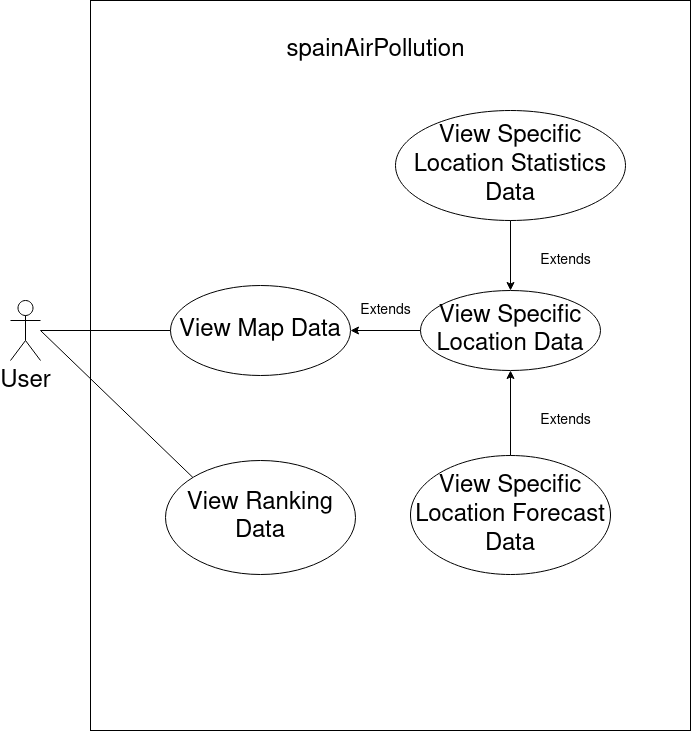

The diagram above was exported from draw.io. Its source (the exported page's mxGraphModel, read from the mxfile embedded in the PNG):
<mxGraphModel dx="1149" dy="681" grid="1" gridSize="10" guides="1" tooltips="1" connect="1" arrows="1" fold="1" page="1" pageScale="1" pageWidth="827" pageHeight="1169" math="0" shadow="0">
  <root>
    <mxCell id="0" />
    <mxCell id="1" parent="0" />
    <mxCell id="XXBiP353uDA45niGVeX7-2" value="&lt;div&gt;&lt;br&gt;&lt;/div&gt;&lt;div&gt;&lt;br&gt;&lt;/div&gt;" style="rounded=0;whiteSpace=wrap;html=1;fillColor=none;" vertex="1" parent="1">
      <mxGeometry x="210" y="70" width="600" height="730" as="geometry" />
    </mxCell>
    <mxCell id="XXBiP353uDA45niGVeX7-3" value="&lt;font style=&quot;font-size: 24px;&quot;&gt;spainAirPollution&lt;/font&gt;" style="text;html=1;align=center;verticalAlign=middle;resizable=0;points=[];autosize=1;strokeColor=none;fillColor=none;" vertex="1" parent="1">
      <mxGeometry x="400" y="110" width="190" height="20" as="geometry" />
    </mxCell>
    <mxCell id="XXBiP353uDA45niGVeX7-4" value="User" style="shape=umlActor;verticalLabelPosition=bottom;verticalAlign=top;html=1;outlineConnect=0;fontSize=24;fillColor=none;" vertex="1" parent="1">
      <mxGeometry x="130" y="370" width="30" height="60" as="geometry" />
    </mxCell>
    <mxCell id="XXBiP353uDA45niGVeX7-6" value="View Map Data" style="ellipse;whiteSpace=wrap;html=1;fontSize=24;fillColor=none;" vertex="1" parent="1">
      <mxGeometry x="290" y="355" width="180" height="90" as="geometry" />
    </mxCell>
    <mxCell id="XXBiP353uDA45niGVeX7-9" value="" style="endArrow=none;html=1;rounded=0;fontSize=24;entryX=0;entryY=0.5;entryDx=0;entryDy=0;" edge="1" parent="1" source="XXBiP353uDA45niGVeX7-4" target="XXBiP353uDA45niGVeX7-6">
      <mxGeometry width="50" height="50" relative="1" as="geometry">
        <mxPoint x="390" y="340" as="sourcePoint" />
        <mxPoint x="440" y="290" as="targetPoint" />
      </mxGeometry>
    </mxCell>
    <mxCell id="XXBiP353uDA45niGVeX7-12" style="edgeStyle=orthogonalEdgeStyle;rounded=0;orthogonalLoop=1;jettySize=auto;html=1;exitX=0;exitY=0.5;exitDx=0;exitDy=0;entryX=1;entryY=0.5;entryDx=0;entryDy=0;fontSize=24;" edge="1" parent="1" source="XXBiP353uDA45niGVeX7-10" target="XXBiP353uDA45niGVeX7-6">
      <mxGeometry relative="1" as="geometry" />
    </mxCell>
    <mxCell id="XXBiP353uDA45niGVeX7-10" value="View Specific Location Data" style="ellipse;whiteSpace=wrap;html=1;fontSize=24;fillColor=none;" vertex="1" parent="1">
      <mxGeometry x="540" y="360" width="180" height="80" as="geometry" />
    </mxCell>
    <mxCell id="XXBiP353uDA45niGVeX7-17" style="edgeStyle=orthogonalEdgeStyle;rounded=0;orthogonalLoop=1;jettySize=auto;html=1;entryX=0.5;entryY=1;entryDx=0;entryDy=0;fontSize=14;" edge="1" parent="1" source="XXBiP353uDA45niGVeX7-13" target="XXBiP353uDA45niGVeX7-10">
      <mxGeometry relative="1" as="geometry" />
    </mxCell>
    <mxCell id="XXBiP353uDA45niGVeX7-13" value="View Specific Location Forecast Data" style="ellipse;whiteSpace=wrap;html=1;fontSize=24;fillColor=none;" vertex="1" parent="1">
      <mxGeometry x="530" y="525" width="200" height="119" as="geometry" />
    </mxCell>
    <mxCell id="XXBiP353uDA45niGVeX7-19" style="edgeStyle=orthogonalEdgeStyle;rounded=0;orthogonalLoop=1;jettySize=auto;html=1;entryX=0.5;entryY=0;entryDx=0;entryDy=0;fontSize=14;" edge="1" parent="1" source="XXBiP353uDA45niGVeX7-18" target="XXBiP353uDA45niGVeX7-10">
      <mxGeometry relative="1" as="geometry" />
    </mxCell>
    <mxCell id="XXBiP353uDA45niGVeX7-18" value="View Specific Location Statistics Data" style="ellipse;whiteSpace=wrap;html=1;fontSize=24;fillColor=none;" vertex="1" parent="1">
      <mxGeometry x="515" y="180" width="230" height="110" as="geometry" />
    </mxCell>
    <mxCell id="XXBiP353uDA45niGVeX7-20" value="Extends" style="text;html=1;align=center;verticalAlign=middle;resizable=0;points=[];autosize=1;strokeColor=none;fillColor=none;fontSize=14;" vertex="1" parent="1">
      <mxGeometry x="650" y="320" width="70" height="20" as="geometry" />
    </mxCell>
    <mxCell id="XXBiP353uDA45niGVeX7-21" value="Extends" style="text;html=1;align=center;verticalAlign=middle;resizable=0;points=[];autosize=1;strokeColor=none;fillColor=none;fontSize=14;" vertex="1" parent="1">
      <mxGeometry x="470" y="370" width="70" height="20" as="geometry" />
    </mxCell>
    <mxCell id="XXBiP353uDA45niGVeX7-22" value="Extends" style="text;html=1;align=center;verticalAlign=middle;resizable=0;points=[];autosize=1;strokeColor=none;fillColor=none;fontSize=14;" vertex="1" parent="1">
      <mxGeometry x="650" y="480" width="70" height="20" as="geometry" />
    </mxCell>
    <mxCell id="XXBiP353uDA45niGVeX7-25" value="&lt;font style=&quot;font-size: 24px;&quot;&gt;View Ranking Data&lt;/font&gt;" style="ellipse;whiteSpace=wrap;html=1;fontSize=14;fillColor=none;" vertex="1" parent="1">
      <mxGeometry x="285" y="530" width="190" height="114" as="geometry" />
    </mxCell>
    <mxCell id="XXBiP353uDA45niGVeX7-27" value="" style="endArrow=none;html=1;rounded=0;fontSize=24;exitX=0;exitY=0;exitDx=0;exitDy=0;" edge="1" parent="1" source="XXBiP353uDA45niGVeX7-25">
      <mxGeometry width="50" height="50" relative="1" as="geometry">
        <mxPoint x="390" y="370" as="sourcePoint" />
        <mxPoint x="160" y="400" as="targetPoint" />
      </mxGeometry>
    </mxCell>
  </root>
</mxGraphModel>